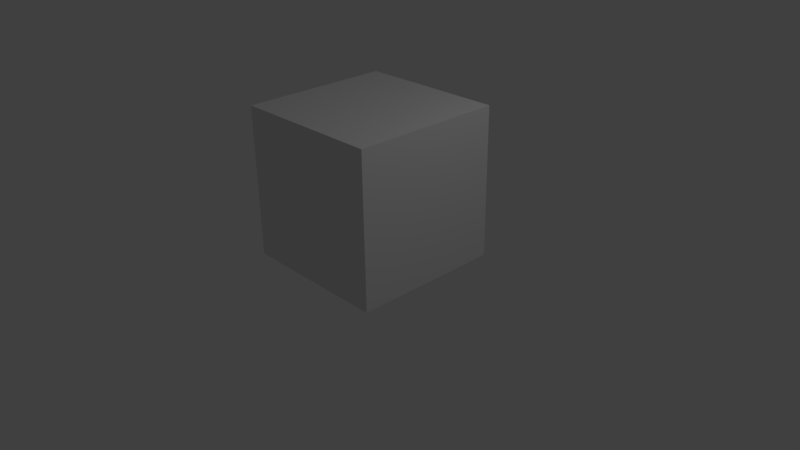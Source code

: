 # Source: cube.blend  (saved by Blender 2.77.0; exported with 4.5.12 LTS)
import bpy
from mathutils import Matrix  # noqa: F401  (used for matrix-valued properties, if any)

bpy.ops.wm.read_factory_settings(use_empty=True)
scene = bpy.context.scene
scene.name = 'Scene'

# ---- collections
col_collection_1 = bpy.data.collections.new('Collection 1'); scene.collection.children.link(col_collection_1)

# ---- materials (node trees are filled in below, after node groups)
mat_material = bpy.data.materials.new('Material')
mat_material.alpha_threshold = 0.0
mat_material.use_transparent_shadow = False
mat_material.roughness = 0.5
mat_material.line_color = (0.0, 0.0, 0.0, 1.0)

# ---- material node trees

# ---- world
world_world = bpy.data.worlds.new('World'); scene.world = world_world
world_world.color = (0.05088, 0.05088, 0.05088)
world_world.use_sun_shadow = False
world_world.sun_shadow_jitter_overblur = 0.0
world_world.cycles.sampling_method = 'MANUAL'

# ---- cameras
cam_camera = bpy.data.cameras.new('Camera')
cam_camera.clip_end = 100.0
cam_camera.lens = 35.0
cam_camera.sensor_width = 32.0
cam_camera.sensor_height = 18.0
cam_camera.ortho_scale = 7.314
cam_camera.dof.focus_distance = 0.0
cam_camera.dof.aperture_fstop = 128.0

# ---- lights
light_lamp = bpy.data.lights.new('Lamp', 'POINT')
light_lamp.transmission_factor = 0.0
light_lamp.cutoff_distance = 30.0
light_lamp.energy = 100.0
light_lamp.shadow_buffer_clip_start = 1.001
light_lamp.shadow_soft_size = 0.1
light_lamp.shadow_maximum_resolution = 0.006
light_lamp.use_absolute_resolution = True

# ---- meshes
me_cube = bpy.data.meshes.new('Cube')
me_cube.from_pydata([(1.0, 1.0, -1.0), (1.0, -1.0, -1.0), (-1.0, -1.0, -1.0), (-1.0, 1.0, -1.0), (1.0, 1.0, 1.0), (1.0, -1.0, 1.0), (-1.0, -1.0, 1.0), (-1.0, 1.0, 1.0)], [], [(0, 1, 2, 3), (4, 7, 6, 5), (0, 4, 5, 1), (1, 5, 6, 2), (2, 6, 7, 3), (4, 0, 3, 7)])
me_cube.materials.append(mat_material)
me_cube.use_remesh_preserve_volume = False
me_cube.use_remesh_preserve_attributes = False
me_cube.use_mirror_vertex_groups = False
me_cube.update()

# ---- objects
ob_cube = bpy.data.objects.new('Cube', me_cube)
ob_lamp = bpy.data.objects.new('Lamp', light_lamp)
ob_camera = bpy.data.objects.new('Camera', cam_camera)

# ---- transforms, parenting, visibility, modifiers, constraints
ob_cube.location = (0.0, 0.0, 1.0)
ob_cube.lock_rotations_4d = False
ob_cube.empty_display_type = 'ARROWS'
ob_cube.lineart.crease_threshold = 0.0
_vg = ob_cube.vertex_groups.new(name='Group')
ob_lamp.location = (4.076, 1.005, 5.904)
ob_lamp.rotation_euler = (0.6503, 0.05522, 1.866)
ob_lamp.lock_rotations_4d = False
ob_lamp.empty_display_type = 'ARROWS'
ob_lamp.color = (0.0, 0.0, 0.0, 0.0)
ob_lamp.lineart.crease_threshold = 0.0
ob_camera.location = (7.481, -6.508, 5.344)
ob_camera.rotation_euler = (1.109, 0.01082, 0.8149)
ob_camera.lock_rotations_4d = False
ob_camera.empty_display_type = 'ARROWS'
ob_camera.color = (0.0, 0.0, 0.0, 0.0)
ob_camera.display_type = 'WIRE'
ob_camera.lineart.crease_threshold = 0.0

# ---- collection membership
col_collection_1.objects.link(ob_cube)
col_collection_1.objects.link(ob_lamp)
col_collection_1.objects.link(ob_camera)

# ---- scene / render settings (as saved in the file)
scene.camera = ob_camera
scene.frame_start = 1; scene.frame_end = 250; scene.frame_set(1)
scene.render.engine = 'BLENDER_EEVEE_NEXT'
scene.render.resolution_percentage = 50
scene.render.dither_intensity = 0.0
scene.cycles.use_denoising = False
scene.cycles.samples = 128
scene.cycles.sampling_pattern = 'TABULATED_SOBOL'
scene.cycles.light_sampling_threshold = 0.0
scene.cycles.use_adaptive_sampling = False
scene.cycles.use_light_tree = False
scene.cycles.blur_glossy = 0.0
scene.cycles.sample_clamp_indirect = 0.0
scene.view_settings.view_transform = 'Standard'
bpy.context.view_layer.update()
